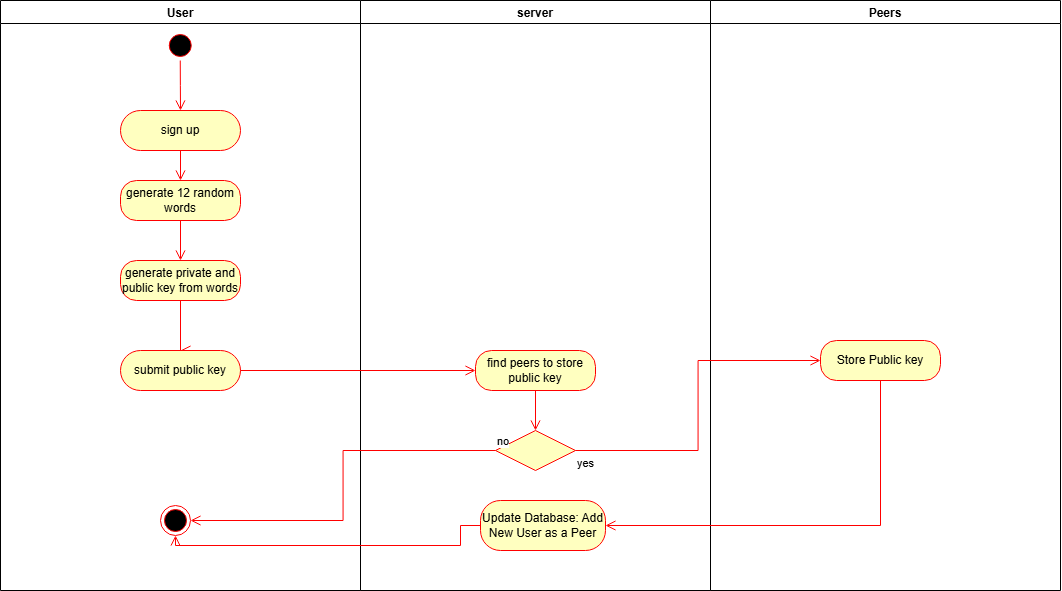

The diagram above was exported from draw.io. Its source (the exported page's mxGraphModel, read from the mxfile embedded in the PNG):
<mxGraphModel dx="1134" dy="589" grid="1" gridSize="10" guides="1" tooltips="1" connect="1" arrows="1" fold="1" page="1" pageScale="1" pageWidth="850" pageHeight="1100" math="0" shadow="0">
  <root>
    <mxCell id="0" />
    <mxCell id="1" parent="0" />
    <mxCell id="imt9MM9eSnMuKDjInWpb-89" value="User" style="swimlane;" vertex="1" parent="1">
      <mxGeometry x="190" y="40" width="360" height="590" as="geometry" />
    </mxCell>
    <mxCell id="imt9MM9eSnMuKDjInWpb-90" value="" style="ellipse;html=1;shape=startState;fillColor=#000000;strokeColor=#ff0000;" vertex="1" parent="imt9MM9eSnMuKDjInWpb-89">
      <mxGeometry x="164.75" y="30" width="30" height="30" as="geometry" />
    </mxCell>
    <mxCell id="imt9MM9eSnMuKDjInWpb-91" value="" style="edgeStyle=orthogonalEdgeStyle;html=1;verticalAlign=bottom;endArrow=open;endSize=8;strokeColor=#ff0000;rounded=0;entryX=0.5;entryY=0;entryDx=0;entryDy=0;" edge="1" parent="imt9MM9eSnMuKDjInWpb-89" source="imt9MM9eSnMuKDjInWpb-90" target="imt9MM9eSnMuKDjInWpb-92">
      <mxGeometry relative="1" as="geometry">
        <mxPoint x="179.75" y="130" as="targetPoint" />
      </mxGeometry>
    </mxCell>
    <mxCell id="imt9MM9eSnMuKDjInWpb-92" value="sign up" style="rounded=1;whiteSpace=wrap;html=1;arcSize=50;fontColor=#000000;fillColor=#ffffc0;strokeColor=#ff0000;" vertex="1" parent="imt9MM9eSnMuKDjInWpb-89">
      <mxGeometry x="120" y="110" width="120" height="40" as="geometry" />
    </mxCell>
    <mxCell id="imt9MM9eSnMuKDjInWpb-93" value="" style="edgeStyle=orthogonalEdgeStyle;html=1;verticalAlign=bottom;endArrow=open;endSize=8;strokeColor=#ff0000;rounded=0;entryX=0.5;entryY=0;entryDx=0;entryDy=0;" edge="1" parent="imt9MM9eSnMuKDjInWpb-89" source="imt9MM9eSnMuKDjInWpb-92" target="imt9MM9eSnMuKDjInWpb-94">
      <mxGeometry relative="1" as="geometry">
        <mxPoint x="179.75" y="260" as="targetPoint" />
        <Array as="points" />
      </mxGeometry>
    </mxCell>
    <mxCell id="imt9MM9eSnMuKDjInWpb-94" value="generate 12 random words" style="rounded=1;whiteSpace=wrap;html=1;arcSize=40;fontColor=#000000;fillColor=#ffffc0;strokeColor=#ff0000;" vertex="1" parent="imt9MM9eSnMuKDjInWpb-89">
      <mxGeometry x="120" y="180" width="120" height="40" as="geometry" />
    </mxCell>
    <mxCell id="imt9MM9eSnMuKDjInWpb-95" value="" style="edgeStyle=orthogonalEdgeStyle;html=1;verticalAlign=bottom;endArrow=open;endSize=8;strokeColor=#ff0000;rounded=0;entryX=0.5;entryY=0;entryDx=0;entryDy=0;" edge="1" parent="imt9MM9eSnMuKDjInWpb-89" source="imt9MM9eSnMuKDjInWpb-94" target="imt9MM9eSnMuKDjInWpb-96">
      <mxGeometry relative="1" as="geometry">
        <mxPoint x="180" y="360" as="targetPoint" />
        <Array as="points" />
      </mxGeometry>
    </mxCell>
    <mxCell id="imt9MM9eSnMuKDjInWpb-96" value="generate private and public key from words" style="rounded=1;whiteSpace=wrap;html=1;arcSize=40;fontColor=#000000;fillColor=#ffffc0;strokeColor=#ff0000;" vertex="1" parent="imt9MM9eSnMuKDjInWpb-89">
      <mxGeometry x="120" y="260" width="120" height="40" as="geometry" />
    </mxCell>
    <mxCell id="imt9MM9eSnMuKDjInWpb-97" value="" style="edgeStyle=orthogonalEdgeStyle;html=1;verticalAlign=bottom;endArrow=open;endSize=8;strokeColor=#ff0000;rounded=0;entryX=0.5;entryY=0;entryDx=0;entryDy=0;" edge="1" parent="imt9MM9eSnMuKDjInWpb-89" source="imt9MM9eSnMuKDjInWpb-96" target="imt9MM9eSnMuKDjInWpb-98">
      <mxGeometry relative="1" as="geometry">
        <mxPoint x="170" y="400" as="targetPoint" />
        <Array as="points">
          <mxPoint x="180" y="390" />
          <mxPoint x="200" y="390" />
        </Array>
      </mxGeometry>
    </mxCell>
    <mxCell id="imt9MM9eSnMuKDjInWpb-98" value="submit public key" style="rounded=1;whiteSpace=wrap;html=1;arcSize=50;fontColor=#000000;fillColor=#ffffc0;strokeColor=#ff0000;" vertex="1" parent="imt9MM9eSnMuKDjInWpb-89">
      <mxGeometry x="120" y="350" width="120" height="40" as="geometry" />
    </mxCell>
    <mxCell id="imt9MM9eSnMuKDjInWpb-99" value="" style="ellipse;html=1;shape=endState;fillColor=#000000;strokeColor=#ff0000;" vertex="1" parent="imt9MM9eSnMuKDjInWpb-89">
      <mxGeometry x="160" y="505" width="30" height="30" as="geometry" />
    </mxCell>
    <mxCell id="imt9MM9eSnMuKDjInWpb-100" value="server" style="swimlane;" vertex="1" parent="1">
      <mxGeometry x="550" y="40" width="350" height="590" as="geometry" />
    </mxCell>
    <mxCell id="imt9MM9eSnMuKDjInWpb-101" value="find peers to store public key" style="rounded=1;whiteSpace=wrap;html=1;arcSize=40;fontColor=#000000;fillColor=#ffffc0;strokeColor=#ff0000;" vertex="1" parent="imt9MM9eSnMuKDjInWpb-100">
      <mxGeometry x="115" y="350" width="120" height="40" as="geometry" />
    </mxCell>
    <mxCell id="imt9MM9eSnMuKDjInWpb-102" value="" style="edgeStyle=orthogonalEdgeStyle;html=1;verticalAlign=bottom;endArrow=open;endSize=8;strokeColor=#ff0000;rounded=0;entryX=0.5;entryY=0;entryDx=0;entryDy=0;" edge="1" parent="imt9MM9eSnMuKDjInWpb-100" source="imt9MM9eSnMuKDjInWpb-101" target="imt9MM9eSnMuKDjInWpb-103">
      <mxGeometry relative="1" as="geometry">
        <mxPoint x="175" y="500" as="targetPoint" />
      </mxGeometry>
    </mxCell>
    <mxCell id="imt9MM9eSnMuKDjInWpb-103" value="" style="rhombus;whiteSpace=wrap;html=1;fontColor=#000000;fillColor=#ffffc0;strokeColor=#ff0000;" vertex="1" parent="imt9MM9eSnMuKDjInWpb-100">
      <mxGeometry x="135" y="430" width="80" height="40" as="geometry" />
    </mxCell>
    <mxCell id="imt9MM9eSnMuKDjInWpb-104" value="Update Database: Add New User as a Peer" style="rounded=1;whiteSpace=wrap;html=1;arcSize=40;fontColor=#000000;fillColor=#ffffc0;strokeColor=#ff0000;" vertex="1" parent="imt9MM9eSnMuKDjInWpb-100">
      <mxGeometry x="120" y="500" width="125" height="50" as="geometry" />
    </mxCell>
    <mxCell id="imt9MM9eSnMuKDjInWpb-105" value="Peers" style="swimlane;" vertex="1" parent="1">
      <mxGeometry x="900" y="40" width="350" height="590" as="geometry" />
    </mxCell>
    <mxCell id="imt9MM9eSnMuKDjInWpb-106" value="Store Public key" style="rounded=1;whiteSpace=wrap;html=1;arcSize=40;fontColor=#000000;fillColor=#ffffc0;strokeColor=#ff0000;" vertex="1" parent="imt9MM9eSnMuKDjInWpb-105">
      <mxGeometry x="110" y="340" width="120" height="40" as="geometry" />
    </mxCell>
    <mxCell id="imt9MM9eSnMuKDjInWpb-107" value="" style="edgeStyle=orthogonalEdgeStyle;html=1;verticalAlign=bottom;endArrow=open;endSize=8;strokeColor=#ff0000;rounded=0;exitX=1;exitY=0.5;exitDx=0;exitDy=0;entryX=0;entryY=0.5;entryDx=0;entryDy=0;" edge="1" parent="1" source="imt9MM9eSnMuKDjInWpb-98" target="imt9MM9eSnMuKDjInWpb-101">
      <mxGeometry relative="1" as="geometry">
        <mxPoint x="370" y="550" as="targetPoint" />
      </mxGeometry>
    </mxCell>
    <mxCell id="imt9MM9eSnMuKDjInWpb-108" value="yes" style="edgeStyle=orthogonalEdgeStyle;html=1;align=left;verticalAlign=top;endArrow=open;endSize=8;strokeColor=#ff0000;rounded=0;exitX=1;exitY=0.5;exitDx=0;exitDy=0;entryX=0;entryY=0.5;entryDx=0;entryDy=0;" edge="1" parent="1" source="imt9MM9eSnMuKDjInWpb-103" target="imt9MM9eSnMuKDjInWpb-106">
      <mxGeometry x="-1" relative="1" as="geometry">
        <mxPoint x="1040" y="570" as="targetPoint" />
      </mxGeometry>
    </mxCell>
    <mxCell id="imt9MM9eSnMuKDjInWpb-109" value="no" style="edgeStyle=orthogonalEdgeStyle;html=1;align=left;verticalAlign=bottom;endArrow=open;endSize=8;strokeColor=#ff0000;rounded=0;exitX=0;exitY=0.5;exitDx=0;exitDy=0;entryX=1;entryY=0.5;entryDx=0;entryDy=0;" edge="1" parent="1" source="imt9MM9eSnMuKDjInWpb-103" target="imt9MM9eSnMuKDjInWpb-99">
      <mxGeometry x="-1" relative="1" as="geometry">
        <mxPoint x="480" y="560" as="targetPoint" />
      </mxGeometry>
    </mxCell>
    <mxCell id="imt9MM9eSnMuKDjInWpb-110" value="" style="edgeStyle=orthogonalEdgeStyle;html=1;verticalAlign=bottom;endArrow=open;endSize=8;strokeColor=#ff0000;rounded=0;exitX=0.5;exitY=1;exitDx=0;exitDy=0;entryX=1;entryY=0.5;entryDx=0;entryDy=0;" edge="1" parent="1" source="imt9MM9eSnMuKDjInWpb-106" target="imt9MM9eSnMuKDjInWpb-104">
      <mxGeometry relative="1" as="geometry">
        <mxPoint x="990" y="570" as="targetPoint" />
        <mxPoint x="990" y="660" as="sourcePoint" />
      </mxGeometry>
    </mxCell>
    <mxCell id="imt9MM9eSnMuKDjInWpb-111" value="" style="edgeStyle=orthogonalEdgeStyle;html=1;verticalAlign=bottom;endArrow=open;endSize=8;strokeColor=#ff0000;rounded=0;entryX=0.5;entryY=1;entryDx=0;entryDy=0;exitX=0;exitY=0.5;exitDx=0;exitDy=0;" edge="1" parent="1" source="imt9MM9eSnMuKDjInWpb-104" target="imt9MM9eSnMuKDjInWpb-99">
      <mxGeometry relative="1" as="geometry">
        <mxPoint x="745" y="670" as="targetPoint" />
        <Array as="points">
          <mxPoint x="650" y="565" />
          <mxPoint x="650" y="585" />
          <mxPoint x="365" y="585" />
        </Array>
      </mxGeometry>
    </mxCell>
  </root>
</mxGraphModel>